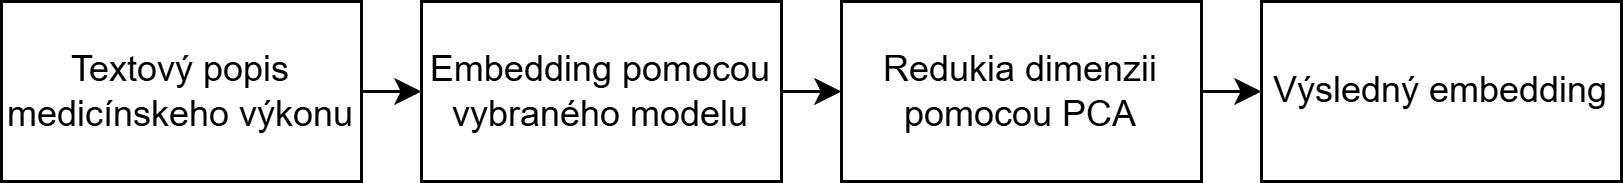

The diagram above was exported from draw.io. Its source (the exported page's mxGraphModel, read from the mxfile embedded in the PNG):
<mxGraphModel dx="1048" dy="564" grid="1" gridSize="10" guides="1" tooltips="1" connect="1" arrows="1" fold="1" page="1" pageScale="1" pageWidth="850" pageHeight="1100" math="0" shadow="0">
  <root>
    <mxCell id="0" />
    <mxCell id="1" parent="0" />
    <mxCell id="_qvwlx8XGbB0VfCoPJF5-1" value="Textový popis medicínskeho výkonu" style="rounded=0;whiteSpace=wrap;html=1;" vertex="1" parent="1">
      <mxGeometry x="40" y="40" width="120" height="60" as="geometry" />
    </mxCell>
    <mxCell id="_qvwlx8XGbB0VfCoPJF5-2" value="Embedding pomocou vybraného modelu" style="rounded=0;whiteSpace=wrap;html=1;" vertex="1" parent="1">
      <mxGeometry x="180" y="40" width="120" height="60" as="geometry" />
    </mxCell>
    <mxCell id="_qvwlx8XGbB0VfCoPJF5-3" value="Redukia dimenzii pomocou PCA" style="rounded=0;whiteSpace=wrap;html=1;" vertex="1" parent="1">
      <mxGeometry x="320" y="40" width="120" height="60" as="geometry" />
    </mxCell>
    <mxCell id="_qvwlx8XGbB0VfCoPJF5-4" value="Výsledný embedding" style="rounded=0;whiteSpace=wrap;html=1;" vertex="1" parent="1">
      <mxGeometry x="460" y="40" width="120" height="60" as="geometry" />
    </mxCell>
    <mxCell id="_qvwlx8XGbB0VfCoPJF5-5" value="" style="endArrow=classic;html=1;rounded=0;exitX=1;exitY=0.5;exitDx=0;exitDy=0;" edge="1" parent="1" source="_qvwlx8XGbB0VfCoPJF5-1" target="_qvwlx8XGbB0VfCoPJF5-2">
      <mxGeometry width="50" height="50" relative="1" as="geometry">
        <mxPoint x="360" y="190" as="sourcePoint" />
        <mxPoint x="410" y="140" as="targetPoint" />
      </mxGeometry>
    </mxCell>
    <mxCell id="_qvwlx8XGbB0VfCoPJF5-6" value="" style="endArrow=classic;html=1;rounded=0;exitX=1;exitY=0.5;exitDx=0;exitDy=0;entryX=0;entryY=0.5;entryDx=0;entryDy=0;" edge="1" parent="1" source="_qvwlx8XGbB0VfCoPJF5-2" target="_qvwlx8XGbB0VfCoPJF5-3">
      <mxGeometry width="50" height="50" relative="1" as="geometry">
        <mxPoint x="180" y="100" as="sourcePoint" />
        <mxPoint x="230" y="100" as="targetPoint" />
      </mxGeometry>
    </mxCell>
    <mxCell id="_qvwlx8XGbB0VfCoPJF5-7" value="" style="endArrow=classic;html=1;rounded=0;exitX=1;exitY=0.5;exitDx=0;exitDy=0;entryX=0;entryY=0.5;entryDx=0;entryDy=0;" edge="1" parent="1">
      <mxGeometry width="50" height="50" relative="1" as="geometry">
        <mxPoint x="440" y="70" as="sourcePoint" />
        <mxPoint x="460" y="70" as="targetPoint" />
      </mxGeometry>
    </mxCell>
  </root>
</mxGraphModel>